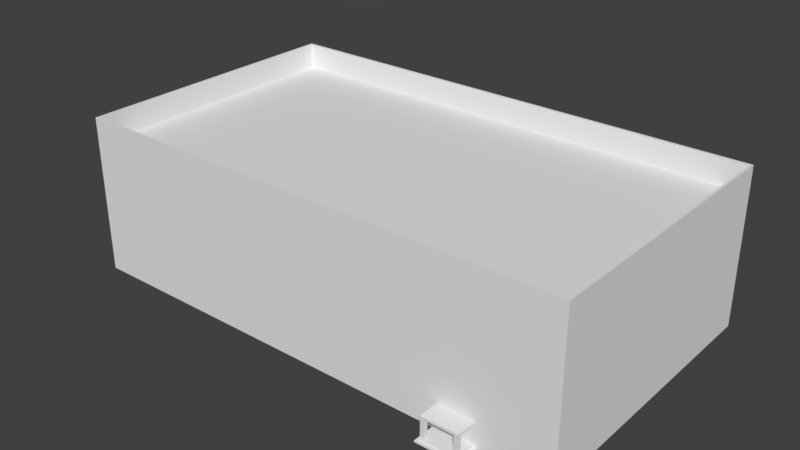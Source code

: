 # Source: School.blend  (saved by Blender 2.79.0; exported with 4.5.12 LTS)
import bpy
from mathutils import Matrix  # noqa: F401  (used for matrix-valued properties, if any)

bpy.ops.wm.read_factory_settings(use_empty=True)
scene = bpy.context.scene
scene.name = 'Scene'

# ---- collections
col_collection_1 = bpy.data.collections.new('Collection 1'); scene.collection.children.link(col_collection_1)

# ---- world
world_world = bpy.data.worlds.new('World'); scene.world = world_world
world_world.color = (0.05088, 0.05088, 0.05088)
world_world.use_sun_shadow = False
world_world.sun_shadow_jitter_overblur = 0.0
world_world.cycles.sampling_method = 'MANUAL'

# ---- meshes
me_cube_001 = bpy.data.meshes.new('Cube.001')
me_cube_001.from_pydata([(-25.0, -8.0, 0.0), (-24.77, -7.77, 13.0), (-25.0, 20.04, 0.0), (-24.77, 19.81, 13.0), (25.0, -8.0, 0.0), (24.77, -7.77, 13.0), (25.0, 20.04, 0.0), (24.77, 19.81, 13.0), (-25.0, -8.0, 2.167), (-25.0, -8.0, 4.333), (-25.0, -8.0, 6.5), (-25.0, -8.0, 8.667), (-25.0, -8.0, 10.83), (-25.0, 20.04, 10.83), (-25.0, 20.04, 8.667), (-25.0, 20.04, 6.5), (-25.0, 20.04, 4.333), (-25.0, 20.04, 2.167), (25.0, 20.04, 10.83), (25.0, 20.04, 8.667), (25.0, 20.04, 6.5), (25.0, 20.04, 4.333), (25.0, 20.04, 2.167), (25.0, -8.0, 10.83), (25.0, -8.0, 8.667), (25.0, -8.0, 6.5), (25.0, -8.0, 4.333), (25.0, -8.0, 2.167), (21.43, 20.04, 0.0), (17.86, 20.04, 0.0), (14.29, 20.04, 0.0), (10.71, 20.04, 0.0), (7.143, 20.04, 0.0), (3.571, 20.04, 0.0), (7.153e-07, 20.04, 0.0), (-3.571, 20.04, 0.0), (-7.143, 20.04, 0.0), (-10.71, 20.04, 0.0), (-14.29, 20.04, 0.0), (-17.86, 20.04, 0.0), (-21.43, 20.04, 0.0), (-21.43, 19.81, 13.0), (-17.86, 19.81, 13.0), (-14.29, 19.81, 13.0), (-10.71, 19.81, 13.0), (-7.143, 19.81, 13.0), (-3.571, 19.81, 13.0), (-7.153e-07, 19.81, 13.0), (3.571, 19.81, 13.0), (7.143, 19.81, 13.0), (10.71, 19.81, 13.0), (14.29, 19.81, 13.0), (17.86, 19.81, 13.0), (21.43, 19.81, 13.0), (-21.43, -8.0, 0.0), (-17.86, -8.0, 0.0), (-14.29, -8.0, 0.0), (-10.71, -8.0, 0.0), (-7.143, -8.0, 0.0), (-3.571, -8.0, 0.0), (-7.153e-07, -8.0, 0.0), (3.571, -8.0, 0.0), (7.143, -8.0, 0.0), (10.71, -8.0, 0.0), (14.29, -8.0, 0.0), (17.86, -8.0, 0.0), (21.43, -8.0, 0.0), (21.43, -7.77, 13.0), (17.86, -7.77, 13.0), (14.29, -7.77, 13.0), (10.71, -7.77, 13.0), (7.143, -7.77, 13.0), (3.571, -7.77, 13.0), (7.153e-07, -7.77, 13.0), (-3.571, -7.77, 13.0), (-7.143, -7.77, 13.0), (-10.71, -7.77, 13.0), (-14.29, -7.77, 13.0), (-17.86, -7.77, 13.0), (-21.43, -7.77, 13.0), (21.43, -8.0, 2.167), (17.86, -8.0, 2.167), (14.29, -8.0, 2.167), (10.71, -8.0, 2.167), (7.143, -8.0, 2.167), (3.571, -8.0, 2.167), (7.153e-07, -8.0, 2.167), (-3.571, -8.0, 2.167), (-7.143, -8.0, 2.167), (-10.71, -8.0, 2.167), (-14.29, -8.0, 2.167), (-17.86, -8.0, 2.167), (-21.43, -8.0, 2.167), (21.43, -8.0, 4.333), (17.86, -8.0, 4.333), (14.29, -8.0, 4.333), (10.71, -8.0, 4.333), (7.143, -8.0, 4.333), (3.571, -8.0, 4.333), (7.153e-07, -8.0, 4.333), (-3.571, -8.0, 4.333), (-7.143, -8.0, 4.333), (-10.71, -8.0, 4.333), (-14.29, -8.0, 4.333), (-17.86, -8.0, 4.333), (-21.43, -8.0, 4.333), (21.43, -8.0, 6.5), (17.86, -8.0, 6.5), (14.29, -8.0, 6.5), (10.71, -8.0, 6.5), (7.143, -8.0, 6.5), (3.571, -8.0, 6.5), (7.153e-07, -8.0, 6.5), (-3.571, -8.0, 6.5), (-7.143, -8.0, 6.5), (-10.71, -8.0, 6.5), (-14.29, -8.0, 6.5), (-17.86, -8.0, 6.5), (-21.43, -8.0, 6.5), (21.43, -8.0, 8.667), (17.86, -8.0, 8.667), (14.29, -8.0, 8.667), (10.71, -8.0, 8.667), (7.143, -8.0, 8.667), (3.571, -8.0, 8.667), (7.153e-07, -8.0, 8.667), (-3.571, -8.0, 8.667), (-7.143, -8.0, 8.667), (-10.71, -8.0, 8.667), (-14.29, -8.0, 8.667), (-17.86, -8.0, 8.667), (-21.43, -8.0, 8.667), (21.43, -8.0, 10.83), (17.86, -8.0, 10.83), (14.29, -8.0, 10.83), (10.71, -8.0, 10.83), (7.143, -8.0, 10.83), (3.571, -8.0, 10.83), (7.153e-07, -8.0, 10.83), (-3.571, -8.0, 10.83), (-7.143, -8.0, 10.83), (-10.71, -8.0, 10.83), (-14.29, -8.0, 10.83), (-17.86, -8.0, 10.83), (-21.43, -8.0, 10.83), (-21.43, 20.04, 2.167), (-17.86, 20.04, 2.167), (-14.29, 20.04, 2.167), (-10.71, 20.04, 2.167), (-7.143, 20.04, 2.167), (-3.571, 20.04, 2.167), (-7.153e-07, 20.04, 2.167), (3.571, 20.04, 2.167), (7.143, 20.04, 2.167), (10.71, 20.04, 2.167), (14.29, 20.04, 2.167), (17.86, 20.04, 2.167), (21.43, 20.04, 2.167), (-21.43, 20.04, 4.333), (-17.86, 20.04, 4.333), (-14.29, 20.04, 4.333), (-10.71, 20.04, 4.333), (-7.143, 20.04, 4.333), (-3.571, 20.04, 4.333), (-7.153e-07, 20.04, 4.333), (3.571, 20.04, 4.333), (7.143, 20.04, 4.333), (10.71, 20.04, 4.333), (14.29, 20.04, 4.333), (17.86, 20.04, 4.333), (21.43, 20.04, 4.333), (-21.43, 20.04, 6.5), (-17.86, 20.04, 6.5), (-14.29, 20.04, 6.5), (-10.71, 20.04, 6.5), (-7.143, 20.04, 6.5), (-3.571, 20.04, 6.5), (-7.153e-07, 20.04, 6.5), (3.571, 20.04, 6.5), (7.143, 20.04, 6.5), (10.71, 20.04, 6.5), (14.29, 20.04, 6.5), (17.86, 20.04, 6.5), (21.43, 20.04, 6.5), (-21.43, 20.04, 8.667), (-17.86, 20.04, 8.667), (-14.29, 20.04, 8.667), (-10.71, 20.04, 8.667), (-7.143, 20.04, 8.667), (-3.571, 20.04, 8.667), (-7.153e-07, 20.04, 8.667), (3.571, 20.04, 8.667), (7.143, 20.04, 8.667), (10.71, 20.04, 8.667), (14.29, 20.04, 8.667), (17.86, 20.04, 8.667), (21.43, 20.04, 8.667), (-21.43, 20.04, 10.83), (-17.86, 20.04, 10.83), (-14.29, 20.04, 10.83), (-10.71, 20.04, 10.83), (-7.143, 20.04, 10.83), (-3.571, 20.04, 10.83), (-7.153e-07, 20.04, 10.83), (3.571, 20.04, 10.83), (7.143, 20.04, 10.83), (10.71, 20.04, 10.83), (14.29, 20.04, 10.83), (17.86, 20.04, 10.83), (21.43, 20.04, 10.83), (-25.0, 20.04, 0.3), (25.0, 20.04, 0.3), (25.0, -8.0, 0.3), (-25.0, -8.0, 0.3), (-21.43, 20.04, 0.3), (-17.86, 20.04, 0.3), (-14.29, 20.04, 0.3), (-10.71, 20.04, 0.3), (-7.143, 20.04, 0.3), (-3.571, 20.04, 0.3), (4.85e-07, 20.04, 0.3), (3.571, 20.04, 0.3), (7.143, 20.04, 0.3), (10.71, 20.04, 0.3), (14.29, 20.04, 0.3), (17.86, 20.04, 0.3), (21.43, 20.04, 0.3), (21.43, -8.0, 0.3), (17.86, -8.0, 0.3), (14.29, -8.0, 0.3), (10.71, -8.0, 0.3), (7.143, -8.0, 0.3), (3.571, -8.0, 0.3), (-4.85e-07, -8.0, 0.3), (-3.571, -8.0, 0.3), (-7.143, -8.0, 0.3), (-10.71, -8.0, 0.3), (-14.29, -8.0, 0.3), (-17.86, -8.0, 0.3), (-21.43, -8.0, 0.3), (14.29, -10.0, 0.0), (17.86, -10.0, 0.0), (17.86, -10.0, 0.3), (14.29, -10.0, 0.3), (-25.0, -8.0, 2.4), (-25.0, 20.04, 2.4), (25.0, 20.04, 2.4), (25.0, -8.0, 2.4), (-21.43, 20.04, 2.4), (-17.86, 20.04, 2.4), (-14.29, 20.04, 2.4), (-10.71, 20.04, 2.4), (-7.143, 20.04, 2.4), (-3.571, 20.04, 2.4), (-7.153e-07, 20.04, 2.4), (3.571, 20.04, 2.4), (7.143, 20.04, 2.4), (10.71, 20.04, 2.4), (14.29, 20.04, 2.4), (17.86, 20.04, 2.4), (21.43, 20.04, 2.4), (21.43, -8.0, 2.4), (17.86, -8.0, 2.4), (14.29, -8.0, 2.4), (10.71, -8.0, 2.4), (7.143, -8.0, 2.4), (3.571, -8.0, 2.4), (7.153e-07, -8.0, 2.4), (-3.571, -8.0, 2.4), (-7.143, -8.0, 2.4), (-10.71, -8.0, 2.4), (-14.29, -8.0, 2.4), (-17.86, -8.0, 2.4), (-21.43, -8.0, 2.4), (17.86, -10.0, 2.167), (14.29, -10.0, 2.167), (17.86, -10.0, 2.4), (14.29, -10.0, 2.4), (-25.0, 20.04, 0.15), (25.0, 20.04, 0.15), (25.0, -8.0, 0.15), (-21.43, 20.04, 0.15), (-17.86, 20.04, 0.15), (-14.29, 20.04, 0.15), (-10.71, 20.04, 0.15), (-7.143, 20.04, 0.15), (-3.571, 20.04, 0.15), (6.001e-07, 20.04, 0.15), (3.571, 20.04, 0.15), (7.143, 20.04, 0.15), (10.71, 20.04, 0.15), (14.29, 20.04, 0.15), (17.86, 20.04, 0.15), (21.43, 20.04, 0.15), (21.43, -8.0, 0.15), (17.86, -8.0, 0.15), (14.29, -8.0, 0.15), (10.71, -8.0, 0.15), (7.143, -8.0, 0.15), (3.571, -8.0, 0.15), (-6.001e-07, -8.0, 0.15), (-3.571, -8.0, 0.15), (-7.143, -8.0, 0.15), (-10.71, -8.0, 0.15), (-14.29, -8.0, 0.15), (-17.86, -8.0, 0.15), (-21.43, -8.0, 0.15), (-25.0, -8.0, 0.15), (17.86, -10.0, 0.15), (14.29, -10.0, 0.15), (18.2, -8.0, 0.15), (18.2, -8.0, 0.0), (18.2, -10.0, 0.15), (18.2, -10.0, 0.0), (14.0, -8.0, 0.15), (14.0, -8.0, 0.0), (14.0, -10.0, 0.15), (14.0, -10.0, 0.0), (14.29, -10.3, 0.0), (17.86, -10.3, 0.0), (17.86, -10.3, 0.15), (14.29, -10.3, 0.15), (18.2, -10.3, 0.15), (18.2, -10.3, 0.0), (14.0, -10.3, 0.15), (14.0, -10.3, 0.0), (17.44, -9.986, 0.2677), (17.44, -9.986, 2.268), (17.44, -9.586, 0.2677), (17.44, -9.586, 2.268), (17.84, -9.986, 0.2677), (17.84, -9.986, 2.268), (17.84, -9.586, 0.2677), (17.84, -9.586, 2.268), (14.31, -9.985, 0.2588), (14.31, -9.985, 2.259), (14.31, -9.585, 0.2588), (14.31, -9.585, 2.259), (14.71, -9.985, 0.2588), (14.71, -9.985, 2.259), (14.71, -9.585, 0.2588), (14.71, -9.585, 2.259), (-25.0, -8.0, 13.0), (-25.0, 20.04, 13.0), (21.43, 20.04, 13.0), (25.0, 20.04, 13.0), (25.0, -8.0, 13.0), (-21.43, -8.0, 13.0), (-21.43, 20.04, 13.0), (-17.86, 20.04, 13.0), (-14.29, 20.04, 13.0), (-10.71, 20.04, 13.0), (-7.143, 20.04, 13.0), (-3.571, 20.04, 13.0), (-7.153e-07, 20.04, 13.0), (3.571, 20.04, 13.0), (7.143, 20.04, 13.0), (10.71, 20.04, 13.0), (14.29, 20.04, 13.0), (17.86, 20.04, 13.0), (21.43, -8.0, 13.0), (17.86, -8.0, 13.0), (14.29, -8.0, 13.0), (10.71, -8.0, 13.0), (7.143, -8.0, 13.0), (3.571, -8.0, 13.0), (7.153e-07, -8.0, 13.0), (-3.571, -8.0, 13.0), (-7.143, -8.0, 13.0), (-10.71, -8.0, 13.0), (-14.29, -8.0, 13.0), (-17.86, -8.0, 13.0), (-25.0, -8.0, 15.5), (-25.0, 20.04, 15.5), (21.43, 20.04, 15.5), (25.0, 20.04, 15.5), (25.0, -8.0, 15.5), (-21.43, -8.0, 15.5), (-21.43, 20.04, 15.5), (-17.86, 20.04, 15.5), (-14.29, 20.04, 15.5), (-10.71, 20.04, 15.5), (-7.143, 20.04, 15.5), (-3.571, 20.04, 15.5), (-7.153e-07, 20.04, 15.5), (3.571, 20.04, 15.5), (7.143, 20.04, 15.5), (10.71, 20.04, 15.5), (14.29, 20.04, 15.5), (17.86, 20.04, 15.5), (21.43, -8.0, 15.5), (17.86, -8.0, 15.5), (14.29, -8.0, 15.5), (10.71, -8.0, 15.5), (7.143, -8.0, 15.5), (3.571, -8.0, 15.5), (7.153e-07, -8.0, 15.5), (-3.571, -8.0, 15.5), (-7.143, -8.0, 15.5), (-10.71, -8.0, 15.5), (-14.29, -8.0, 15.5), (-17.86, -8.0, 15.5), (-24.77, -7.77, 15.5), (-24.77, 19.81, 15.5), (21.43, 19.81, 15.5), (24.77, 19.81, 15.5), (24.77, -7.77, 15.5), (-21.43, -7.77, 15.5), (-21.43, 19.81, 15.5), (-17.86, 19.81, 15.5), (-14.29, 19.81, 15.5), (-10.71, 19.81, 15.5), (-7.143, 19.81, 15.5), (-3.571, 19.81, 15.5), (-7.153e-07, 19.81, 15.5), (3.571, 19.81, 15.5), (7.143, 19.81, 15.5), (10.71, 19.81, 15.5), (14.29, 19.81, 15.5), (17.86, 19.81, 15.5), (21.43, -7.77, 15.5), (17.86, -7.77, 15.5), (14.29, -7.77, 15.5), (10.71, -7.77, 15.5), (7.143, -7.77, 15.5), (3.571, -7.77, 15.5), (7.153e-07, -7.77, 15.5), (-3.571, -7.77, 15.5), (-7.143, -7.77, 15.5), (-10.71, -7.77, 15.5), (-14.29, -7.77, 15.5), (-17.86, -7.77, 15.5)], [], [(12, 342, 343, 13), (209, 344, 345, 18), (18, 345, 346, 23), (144, 347, 342, 12), (28, 6, 4, 66), (41, 3, 1, 79), (239, 92, 8, 213), (273, 105, 9, 244), (105, 118, 10, 9), (118, 131, 11, 10), (131, 144, 12, 11), (211, 22, 27, 212), (246, 21, 26, 247), (21, 20, 25, 26), (20, 19, 24, 25), (19, 18, 23, 24), (226, 157, 22, 211), (260, 170, 21, 246), (170, 183, 20, 21), (183, 196, 19, 20), (196, 209, 18, 19), (213, 8, 17, 210), (244, 9, 16, 245), (9, 10, 15, 16), (10, 11, 14, 15), (11, 12, 13, 14), (14, 13, 197, 184), (184, 197, 198, 185), (185, 198, 199, 186), (186, 199, 200, 187), (187, 200, 201, 188), (188, 201, 202, 189), (189, 202, 203, 190), (190, 203, 204, 191), (191, 204, 205, 192), (192, 205, 206, 193), (193, 206, 207, 194), (194, 207, 208, 195), (195, 208, 209, 196), (15, 14, 184, 171), (171, 184, 185, 172), (172, 185, 186, 173), (173, 186, 187, 174), (174, 187, 188, 175), (175, 188, 189, 176), (176, 189, 190, 177), (177, 190, 191, 178), (178, 191, 192, 179), (179, 192, 193, 180), (180, 193, 194, 181), (181, 194, 195, 182), (182, 195, 196, 183), (16, 15, 171, 158), (158, 171, 172, 159), (159, 172, 173, 160), (160, 173, 174, 161), (161, 174, 175, 162), (162, 175, 176, 163), (163, 176, 177, 164), (164, 177, 178, 165), (165, 178, 179, 166), (166, 179, 180, 167), (167, 180, 181, 168), (168, 181, 182, 169), (169, 182, 183, 170), (245, 16, 158, 248), (248, 158, 159, 249), (249, 159, 160, 250), (250, 160, 161, 251), (251, 161, 162, 252), (252, 162, 163, 253), (253, 163, 164, 254), (254, 164, 165, 255), (255, 165, 166, 256), (256, 166, 167, 257), (257, 167, 168, 258), (258, 168, 169, 259), (259, 169, 170, 260), (210, 17, 145, 214), (214, 145, 146, 215), (215, 146, 147, 216), (216, 147, 148, 217), (217, 148, 149, 218), (218, 149, 150, 219), (219, 150, 151, 220), (220, 151, 152, 221), (221, 152, 153, 222), (222, 153, 154, 223), (223, 154, 155, 224), (224, 155, 156, 225), (225, 156, 157, 226), (24, 23, 132, 119), (119, 132, 133, 120), (120, 133, 134, 121), (121, 134, 135, 122), (122, 135, 136, 123), (123, 136, 137, 124), (124, 137, 138, 125), (125, 138, 139, 126), (126, 139, 140, 127), (127, 140, 141, 128), (128, 141, 142, 129), (129, 142, 143, 130), (130, 143, 144, 131), (25, 24, 119, 106), (106, 119, 120, 107), (107, 120, 121, 108), (108, 121, 122, 109), (109, 122, 123, 110), (110, 123, 124, 111), (111, 124, 125, 112), (112, 125, 126, 113), (113, 126, 127, 114), (114, 127, 128, 115), (115, 128, 129, 116), (116, 129, 130, 117), (117, 130, 131, 118), (26, 25, 106, 93), (93, 106, 107, 94), (94, 107, 108, 95), (95, 108, 109, 96), (96, 109, 110, 97), (97, 110, 111, 98), (98, 111, 112, 99), (99, 112, 113, 100), (100, 113, 114, 101), (101, 114, 115, 102), (102, 115, 116, 103), (103, 116, 117, 104), (104, 117, 118, 105), (247, 26, 93, 261), (261, 93, 94, 262), (262, 94, 95, 263), (263, 95, 96, 264), (264, 96, 97, 265), (265, 97, 98, 266), (266, 98, 99, 267), (267, 99, 100, 268), (268, 100, 101, 269), (269, 101, 102, 270), (270, 102, 103, 271), (271, 103, 104, 272), (272, 104, 105, 273), (212, 27, 80, 227), (227, 80, 81, 228), (228, 81, 82, 229), (229, 82, 83, 230), (230, 83, 84, 231), (231, 84, 85, 232), (232, 85, 86, 233), (233, 86, 87, 234), (234, 87, 88, 235), (235, 88, 89, 236), (236, 89, 90, 237), (237, 90, 91, 238), (238, 91, 92, 239), (7, 53, 67, 5), (53, 52, 68, 67), (52, 51, 69, 68), (51, 50, 70, 69), (50, 49, 71, 70), (49, 48, 72, 71), (48, 47, 73, 72), (47, 46, 74, 73), (46, 45, 75, 74), (45, 44, 76, 75), (44, 43, 77, 76), (43, 42, 78, 77), (42, 41, 79, 78), (2, 40, 54, 0), (40, 39, 55, 54), (39, 38, 56, 55), (38, 37, 57, 56), (37, 36, 58, 57), (36, 35, 59, 58), (35, 34, 60, 59), (34, 33, 61, 60), (33, 32, 62, 61), (32, 31, 63, 62), (31, 30, 64, 63), (30, 29, 65, 64), (29, 28, 66, 65), (23, 346, 360, 132), (132, 360, 361, 133), (133, 361, 362, 134), (134, 362, 363, 135), (135, 363, 364, 136), (136, 364, 365, 137), (137, 365, 366, 138), (138, 366, 367, 139), (139, 367, 368, 140), (140, 368, 369, 141), (141, 369, 370, 142), (142, 370, 371, 143), (143, 371, 347, 144), (13, 343, 348, 197), (197, 348, 349, 198), (198, 349, 350, 199), (199, 350, 351, 200), (200, 351, 352, 201), (201, 352, 353, 202), (202, 353, 354, 203), (203, 354, 355, 204), (204, 355, 356, 205), (205, 356, 357, 206), (206, 357, 358, 207), (207, 358, 359, 208), (208, 359, 344, 209), (305, 238, 239, 306), (304, 237, 238, 305), (303, 236, 237, 304), (302, 235, 236, 303), (301, 234, 235, 302), (300, 233, 234, 301), (299, 232, 233, 300), (298, 231, 232, 299), (297, 230, 231, 298), (296, 229, 230, 297), (228, 229, 243, 242), (294, 227, 228, 295), (280, 212, 227, 294), (292, 225, 226, 293), (291, 224, 225, 292), (290, 223, 224, 291), (289, 222, 223, 290), (288, 221, 222, 289), (287, 220, 221, 288), (286, 219, 220, 287), (285, 218, 219, 286), (284, 217, 218, 285), (283, 216, 217, 284), (282, 215, 216, 283), (281, 214, 215, 282), (278, 210, 214, 281), (307, 213, 210, 278), (293, 226, 211, 279), (279, 211, 212, 280), (306, 239, 213, 307), (308, 242, 243, 309), (295, 228, 242, 308), (64, 240, 317, 315), (64, 65, 241, 240), (91, 272, 273, 92), (90, 271, 272, 91), (89, 270, 271, 90), (88, 269, 270, 89), (87, 268, 269, 88), (86, 267, 268, 87), (85, 266, 267, 86), (84, 265, 266, 85), (83, 264, 265, 84), (82, 263, 264, 83), (81, 262, 276, 274), (80, 261, 262, 81), (27, 247, 261, 80), (156, 259, 260, 157), (155, 258, 259, 156), (154, 257, 258, 155), (153, 256, 257, 154), (152, 255, 256, 153), (151, 254, 255, 152), (150, 253, 254, 151), (149, 252, 253, 150), (148, 251, 252, 149), (147, 250, 251, 148), (146, 249, 250, 147), (145, 248, 249, 146), (17, 245, 248, 145), (8, 244, 245, 17), (157, 260, 246, 22), (22, 246, 247, 27), (92, 273, 244, 8), (274, 276, 277, 275), (262, 263, 277, 276), (263, 82, 275, 277), (82, 81, 274, 275), (229, 296, 309, 243), (65, 295, 310, 311), (317, 240, 318, 325), (54, 306, 307, 0), (6, 279, 280, 4), (28, 293, 279, 6), (0, 307, 278, 2), (2, 278, 281, 40), (40, 281, 282, 39), (39, 282, 283, 38), (38, 283, 284, 37), (37, 284, 285, 36), (36, 285, 286, 35), (35, 286, 287, 34), (34, 287, 288, 33), (33, 288, 289, 32), (32, 289, 290, 31), (31, 290, 291, 30), (30, 291, 292, 29), (29, 292, 293, 28), (4, 280, 294, 66), (66, 294, 295, 65), (64, 296, 297, 63), (63, 297, 298, 62), (62, 298, 299, 61), (61, 299, 300, 60), (60, 300, 301, 59), (59, 301, 302, 58), (58, 302, 303, 57), (57, 303, 304, 56), (56, 304, 305, 55), (55, 305, 306, 54), (311, 310, 312, 313), (312, 308, 320, 322), (295, 308, 312, 310), (241, 65, 311, 313), (314, 315, 317, 316), (309, 296, 314, 316), (296, 64, 315, 314), (309, 316, 324, 321), (319, 320, 321, 318), (320, 319, 323, 322), (318, 321, 324, 325), (240, 241, 319, 318), (316, 317, 325, 324), (313, 312, 322, 323), (308, 309, 321, 320), (241, 313, 323, 319), (326, 327, 329, 328), (328, 329, 333, 332), (332, 333, 331, 330), (330, 331, 327, 326), (328, 332, 330, 326), (333, 329, 327, 331), (334, 335, 337, 336), (336, 337, 341, 340), (340, 341, 339, 338), (338, 339, 335, 334), (336, 340, 338, 334), (341, 337, 335, 339), (71, 72, 425, 424), (357, 356, 386, 387), (73, 74, 427, 426), (359, 358, 388, 389), (366, 365, 395, 396), (368, 367, 397, 398), (67, 68, 421, 420), (69, 70, 423, 422), (353, 352, 382, 383), (355, 354, 384, 385), (362, 361, 391, 392), (364, 363, 393, 394), (50, 51, 418, 417), (52, 53, 404, 419), (349, 348, 378, 379), (351, 350, 380, 381), (360, 346, 376, 390), (46, 47, 414, 413), (48, 49, 416, 415), (42, 43, 410, 409), (44, 45, 412, 411), (78, 79, 407, 431), (7, 5, 406, 405), (371, 370, 400, 401), (3, 41, 408, 403), (346, 345, 375, 376), (74, 75, 428, 427), (344, 359, 389, 374), (76, 77, 430, 429), (367, 366, 396, 397), (402, 403, 373, 372), (404, 405, 375, 374), (405, 406, 376, 375), (407, 402, 372, 377), (403, 408, 378, 373), (408, 409, 379, 378), (409, 410, 380, 379), (410, 411, 381, 380), (411, 412, 382, 381), (412, 413, 383, 382), (413, 414, 384, 383), (414, 415, 385, 384), (415, 416, 386, 385), (416, 417, 387, 386), (417, 418, 388, 387), (418, 419, 389, 388), (419, 404, 374, 389), (406, 420, 390, 376), (420, 421, 391, 390), (421, 422, 392, 391), (422, 423, 393, 392), (423, 424, 394, 393), (424, 425, 395, 394), (425, 426, 396, 395), (426, 427, 397, 396), (427, 428, 398, 397), (428, 429, 399, 398), (429, 430, 400, 399), (430, 431, 401, 400), (431, 407, 377, 401), (345, 344, 374, 375), (347, 371, 401, 377), (79, 1, 402, 407), (370, 369, 399, 400), (53, 7, 405, 404), (77, 78, 431, 430), (342, 347, 377, 372), (75, 76, 429, 428), (43, 44, 411, 410), (41, 42, 409, 408), (47, 48, 415, 414), (45, 46, 413, 412), (350, 349, 379, 380), (51, 52, 419, 418), (348, 343, 373, 378), (49, 50, 417, 416), (361, 360, 390, 391), (354, 353, 383, 384), (68, 69, 422, 421), (352, 351, 381, 382), (5, 67, 420, 406), (365, 364, 394, 395), (363, 362, 392, 393), (358, 357, 387, 388), (72, 73, 426, 425), (356, 355, 385, 386), (70, 71, 424, 423), (369, 368, 398, 399), (343, 342, 372, 373), (1, 3, 403, 402)])
me_cube_001.use_remesh_preserve_volume = False
me_cube_001.use_remesh_preserve_attributes = False
me_cube_001.use_mirror_vertex_groups = False
me_cube_001.update()

# ---- objects
ob_cube = bpy.data.objects.new('Cube', me_cube_001)

# ---- transforms, parenting, visibility, modifiers, constraints
ob_cube.location = (0.0, 0.0, 0.0)
ob_cube.lineart.crease_threshold = 0.0

# ---- collection membership
col_collection_1.objects.link(ob_cube)

# ---- scene / render settings (as saved in the file)
scene.frame_start = 1; scene.frame_end = 250; scene.frame_set(1)
scene.render.engine = 'BLENDER_EEVEE_NEXT'
scene.render.resolution_percentage = 50
scene.render.dither_intensity = 0.0
scene.cycles.use_denoising = False
scene.cycles.samples = 128
scene.cycles.sampling_pattern = 'TABULATED_SOBOL'
scene.cycles.use_adaptive_sampling = False
scene.cycles.use_light_tree = False
scene.cycles.blur_glossy = 0.0
scene.cycles.sample_clamp_indirect = 0.0
scene.view_settings.view_transform = 'Standard'
bpy.context.view_layer.update()

# ---- added for rendering (the .blend has no active camera and no usable light): camera, sun
cam_auto = bpy.data.cameras.new('AutoCamera')
cam_auto.lens = 50.0
cam_auto.sensor_width = 36.0
cam_auto.clip_end = 1000.0
ob_auto_camera = bpy.data.objects.new('AutoCamera', cam_auto)
scene.collection.objects.link(ob_auto_camera)
ob_auto_camera.location = (55.9779, -62.3058, 52.5323)
ob_auto_camera.rotation_euler = (1.09748, -7.21219e-08, 0.694738)
scene.camera = ob_auto_camera
light_auto_sun = bpy.data.lights.new('AutoSun', 'SUN')
light_auto_sun.energy = 3.0
light_auto_sun.angle = 0.0523599
ob_auto_sun = bpy.data.objects.new('AutoSun', light_auto_sun)
scene.collection.objects.link(ob_auto_sun)
ob_auto_sun.rotation_euler = (0.872665, 0.174533, 0.523599)
bpy.context.view_layer.update()
